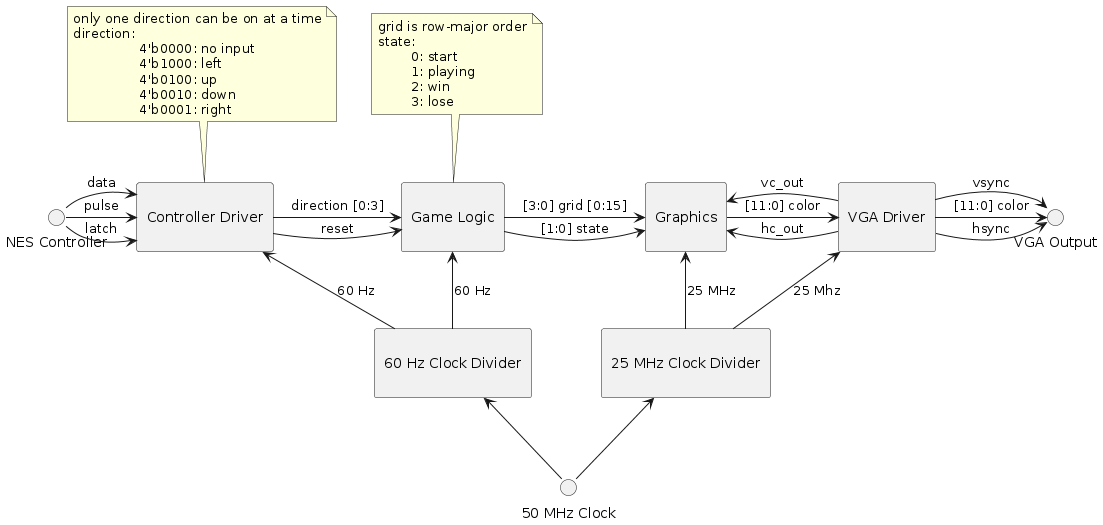

The diagram above was rendered by PlantUML. Its source (embedded in the PNG):
@startuml
skinparam componentStyle rectangle
' skinparam linetype ortho

() "NES Controller" as controller
[\nController Driver\n] as driver

note top of driver
	only one direction can be on at a time
	direction:
		\t4'b0000: no input
		\t4'b1000: left
		\t4'b0100: up
		\t4'b0010: down
		\t4'b0001: right
end note

controller -> driver : latch
controller -> driver : pulse
controller -> driver : data

[\nGame Logic\n] as game

note top of game
	grid is row-major order
	state:
	\t0: start
	\t1: playing
	\t2: win
	\t3: lose
end note

driver -> game : direction [0:3]
driver -> game : reset

[\nGraphics\n] as graphics

game -> graphics : [3:0] grid [0:15]
game -> graphics : [1:0] state

[\nVGA Driver\n] as vga

graphics -> vga : [11:0] color
graphics <- vga : hc_out
graphics <- vga : vc_out

() "VGA Output" as vga_out
vga -> vga_out : hsync
vga -> vga_out : vsync
vga -> vga_out : [11:0] color

() "50 MHz Clock" as clk
[\n60 Hz Clock Divider\n] as clk60
[\n25 MHz Clock Divider\n] as clk25M

clk -up-> clk60
clk -up-> clk25M

clk60 -up-> game : 60 Hz
clk60 -up-> driver : 60 Hz
clk25M -up-> graphics : 25 MHz
clk25M -up-> vga : 25 Mhz

@enduml